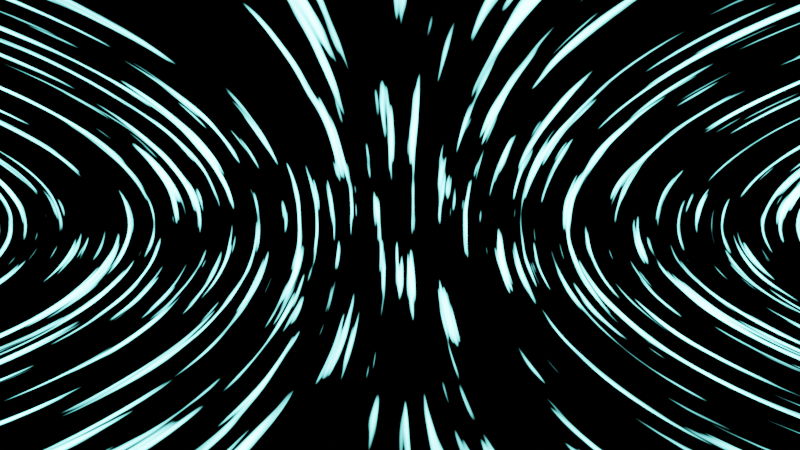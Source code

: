 # Source: untitled.blend  (saved by Blender 2.83.19; exported with 4.5.12 LTS)
import bpy
from mathutils import Matrix  # noqa: F401  (used for matrix-valued properties, if any)

bpy.ops.wm.read_factory_settings(use_empty=True)
scene = bpy.context.scene
scene.name = 'Scene'

# ---- collections
col_collection = bpy.data.collections.new('Collection'); scene.collection.children.link(col_collection)

# ---- materials (node trees are filled in below, after node groups)
mat_material = bpy.data.materials.new('Material')
mat_material.alpha_threshold = 0.0
mat_material.use_transparent_shadow = False
mat_material.line_color = (0.0, 0.0, 0.0, 1.0)

# ---- material node trees
mat_material.use_nodes = True; mat_material.node_tree.nodes.clear()
_N = mat_material.node_tree.nodes; _L = mat_material.node_tree.links
n0 = _N.new('ShaderNodeOutputMaterial'); n0.name = 'Material Output'; n0.location = (300, 300)
n1 = _N.new('ShaderNodeMixShader'); n1.name = 'Mix Shader'; n1.location = (33, 303)
n2 = _N.new('ShaderNodeEmission'); n2.name = 'Emission'; n2.location = (-253, 145)
n2.inputs[0].default_value = (0.1772, 1.0, 0.9835, 1.0)
n2.inputs[1].default_value = 53.3
n3 = _N.new('ShaderNodeEmission'); n3.name = 'Emission.001'; n3.location = (-68, 57)
n3.inputs[0].default_value = (0.0, 0.0, 0.0, 1.0)
n3.inputs[1].default_value = 0.0
n4 = _N.new('ShaderNodeValToRGB'); n4.name = 'ColorRamp'; n4.location = (-343, 388)
while len(n4.color_ramp.elements) > 1: n4.color_ramp.elements.remove(n4.color_ramp.elements[-1])
n4.color_ramp.elements[0].position = 0.0; n4.color_ramp.elements[0].color = (0.0, 0.0, 0.0, 1.0)
_e = n4.color_ramp.elements.new(0.412); _e.color = (1.0, 1.0, 1.0, 1.0)
n5 = _N.new('ShaderNodeTexNoise'); n5.name = 'Noise Texture'; n5.location = (-562, 367)
n5.inputs[2].default_value = 0.94
n6 = _N.new('ShaderNodeMapping'); n6.name = 'Mapping'; n6.location = (-725, 398)
n6.inputs[2].default_value = (0.07854, 0.0, 0.0)
n6.inputs[3].default_value = (12.4, 1.0, 1.0)
n7 = _N.new('ShaderNodeTexCoord'); n7.name = 'Texture Coordinate'; n7.location = (-918, 329)
_L.new(n1.outputs[0], n0.inputs[0])
_L.new(n3.outputs[0], n1.inputs[2])
_L.new(n2.outputs[0], n1.inputs[1])
_L.new(n4.outputs[0], n1.inputs[0])
_L.new(n6.outputs[0], n5.inputs[0])
_L.new(n7.outputs[3], n6.inputs[0])
_L.new(n5.outputs[0], n4.inputs[0])
n0.is_active_output = True

# ---- world
world_world = bpy.data.worlds.new('World'); scene.world = world_world
world_world.use_nodes = True; world_world.node_tree.nodes.clear()
_N = world_world.node_tree.nodes; _L = world_world.node_tree.links
n0 = _N.new('ShaderNodeOutputWorld'); n0.name = 'World Output'; n0.location = (300, 300)
n1 = _N.new('ShaderNodeBackground'); n1.name = 'Background'; n1.location = (10, 300)
n1.inputs[0].default_value = (0.05088, 0.05088, 0.05088, 1.0)
_L.new(n1.outputs[0], n0.inputs[0])
n0.is_active_output = True
world_world.color = (0.05088, 0.05088, 0.05088)
world_world.use_sun_shadow = False
world_world.sun_shadow_jitter_overblur = 0.0

# ---- cameras
cam_camera_001 = bpy.data.cameras.new('Camera.001')
cam_camera_001.lens = 8.0

# ---- meshes
me_cube = bpy.data.meshes.new('Cube')
me_cube.from_pydata([(4.386, 1.0, 1.0), (4.386, 1.0, -1.0), (4.386, -1.0, 1.0), (4.386, -1.0, -1.0), (-4.386, 1.0, 1.0), (-4.386, 1.0, -1.0), (-4.386, -1.0, 1.0), (-4.386, -1.0, -1.0)], [], [(0, 4, 6, 2), (3, 2, 6, 7), (5, 1, 3, 7), (5, 4, 0, 1)])
me_cube.polygons.foreach_set('use_smooth', [True] * 4)
_uv = me_cube.uv_layers.new(name='UVMap')
_uv.uv.foreach_set('vector', [0.625, 0.5, 0.875, 0.5, 0.875, 0.75, 0.625, 0.75, 0.375, 0.75, 0.625, 0.75, 0.625, 1.0, 0.375, 1.0, 0.125, 0.5, 0.375, 0.5, 0.375, 0.75, 0.125, 0.75, 0.375, 0.25, 0.625, 0.25, 0.625, 0.5, 0.375, 0.5])
me_cube.materials.append(mat_material)
me_cube.use_remesh_preserve_volume = False
me_cube.use_remesh_preserve_attributes = False
me_cube.use_mirror_vertex_groups = False
me_cube.update()

# ---- objects
ob_cube = bpy.data.objects.new('Cube', me_cube)
ob_camera = bpy.data.objects.new('Camera', cam_camera_001)

# ---- transforms, parenting, visibility, modifiers, constraints
ob_cube.location = (0.0, 0.0, 0.0)
ob_cube.scale = (1.174, 1.0, 1.0)
ob_cube.lock_rotations_4d = False
ob_cube.empty_display_type = 'ARROWS'
ob_cube.lineart.crease_threshold = 0.0
_m = ob_cube.modifiers.new('Bevel', 'BEVEL')
_m.width = 1.12
_m.width_pct = 1.12
_m.segments = 23
_m.limit_method = 'NONE'
ob_camera.location = (0.0, -1.091, 0.0)
ob_camera.rotation_euler = (1.571, 0.0, 0.0)
ob_camera.lineart.crease_threshold = 0.0

# ---- collection membership
col_collection.objects.link(ob_cube)
col_collection.objects.link(ob_camera)

# ---- scene / render settings (as saved in the file)
scene.camera = ob_camera
scene.frame_start = 1; scene.frame_end = 80; scene.frame_set(1)
scene.render.engine = 'BLENDER_EEVEE_NEXT'
scene.render.image_settings.file_format = 'FFMPEG'
scene.render.image_settings.color_mode = 'RGB'
scene.render.use_motion_blur = True
scene.cycles.use_denoising = False
scene.cycles.samples = 128
scene.cycles.sampling_pattern = 'TABULATED_SOBOL'
scene.cycles.use_adaptive_sampling = False
scene.cycles.use_light_tree = False
scene.eevee.use_gtao = True
scene.eevee.use_raytracing = True
scene.view_settings.view_transform = 'Filmic'
bpy.context.view_layer.update()
